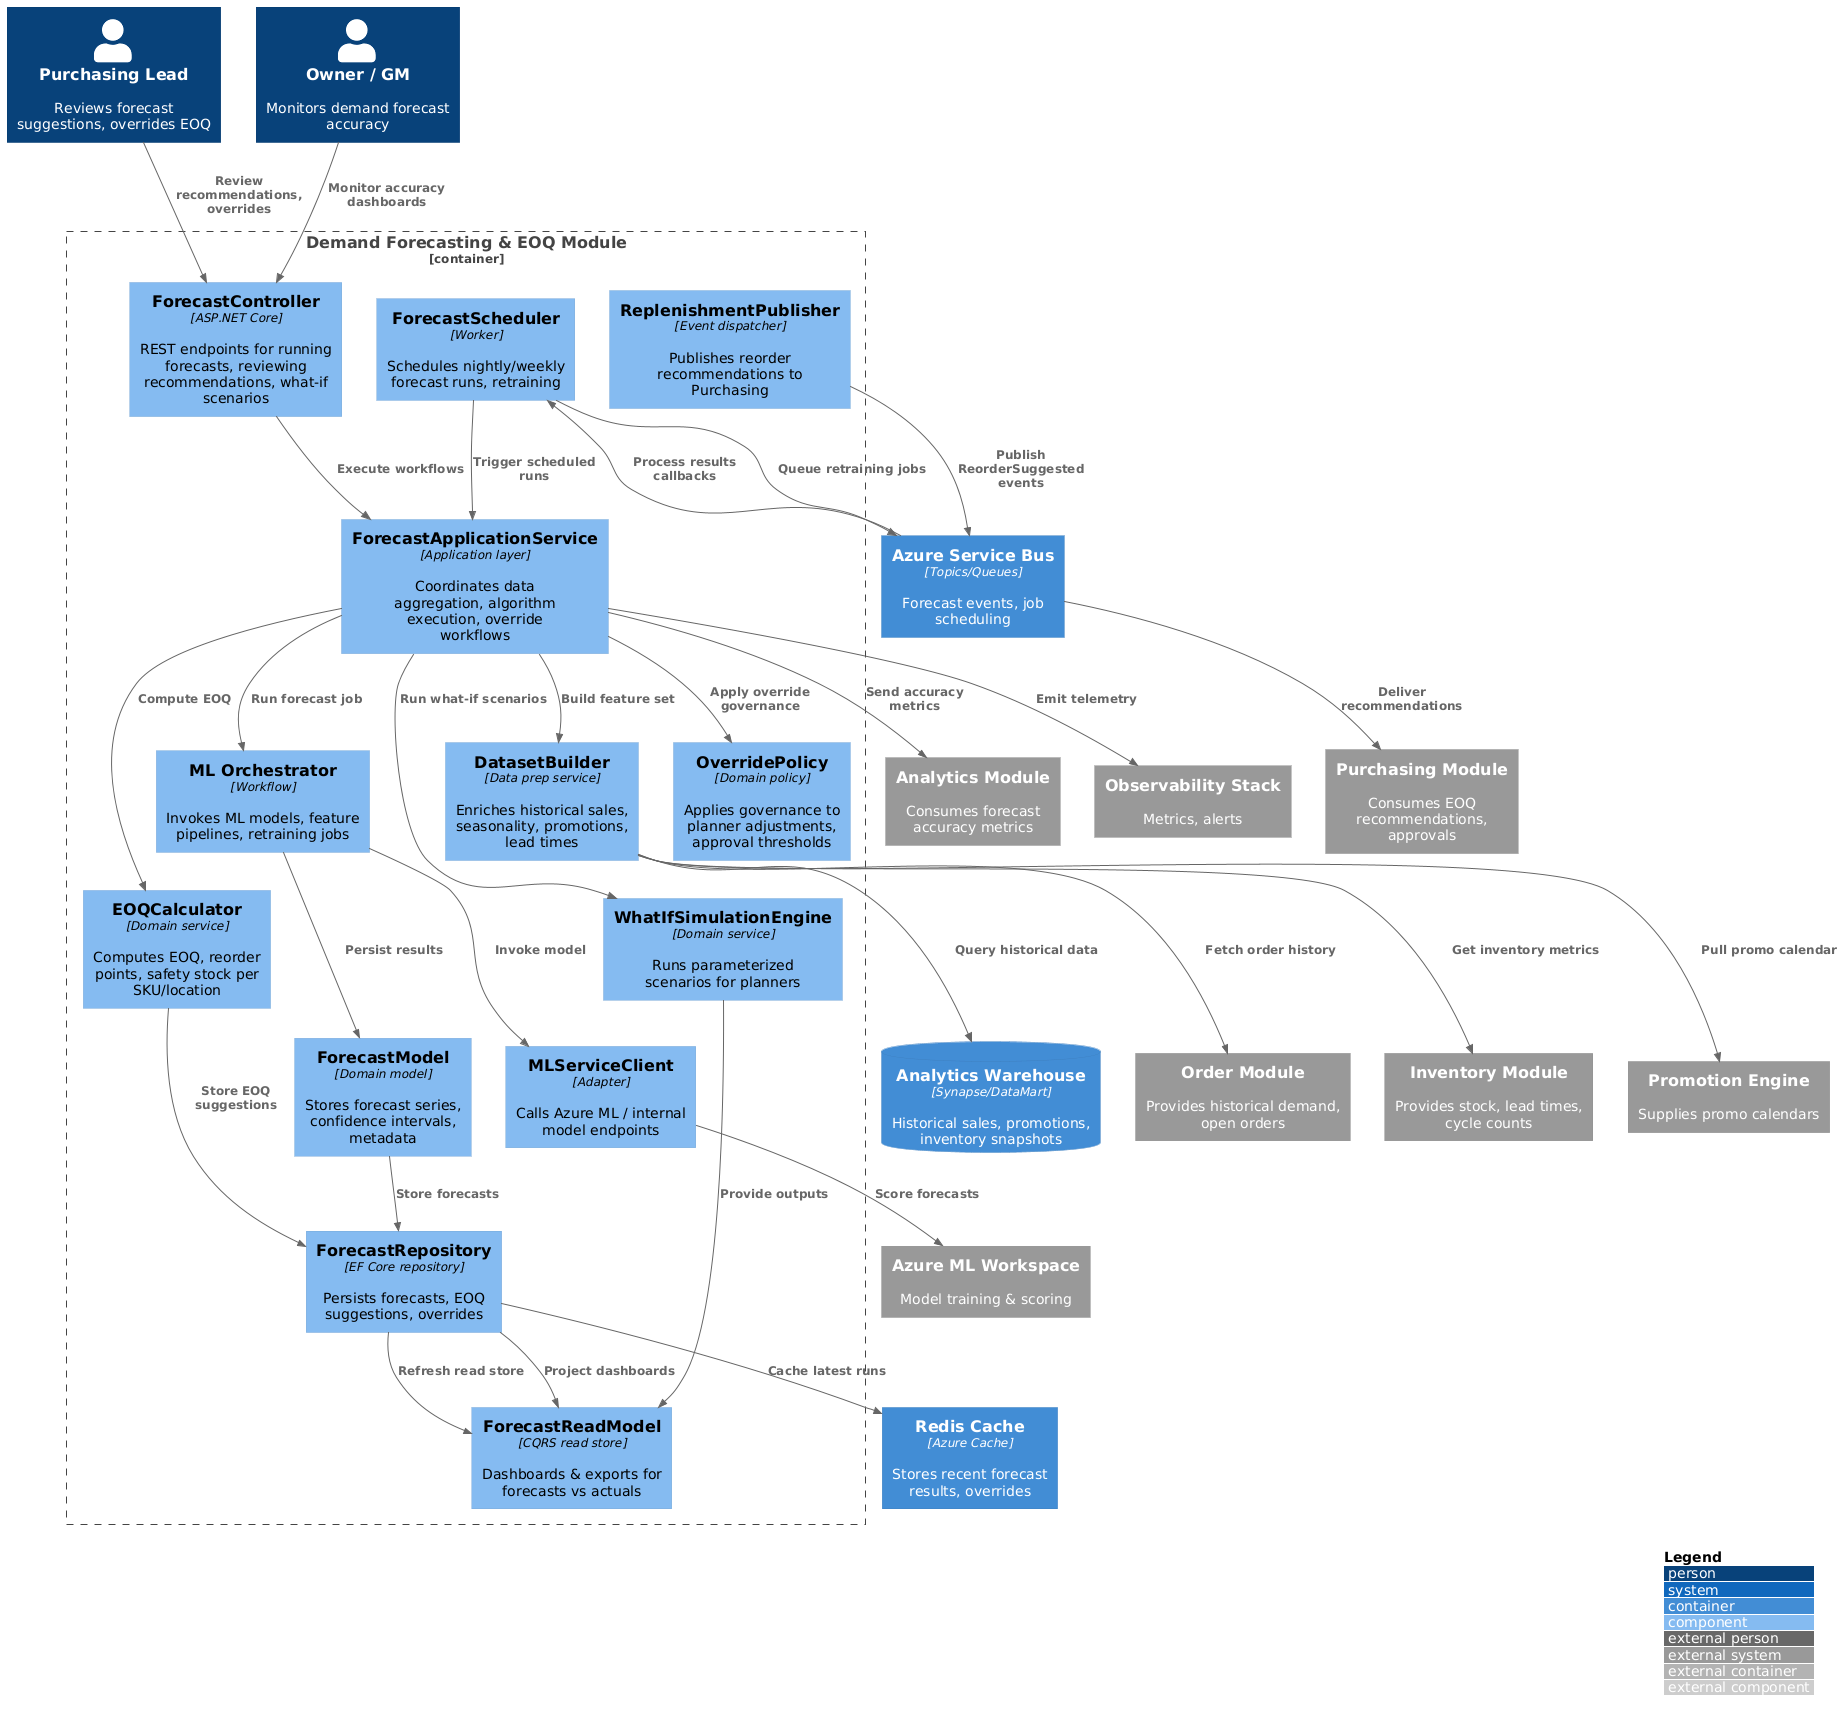

The diagram above was rendered by PlantUML. Its source (embedded in the PNG):
@startuml
!include https://raw.githubusercontent.com/plantuml-stdlib/C4-PlantUML/master/C4_Component.puml

LAYOUT_WITH_LEGEND()

Person(purchasingLead, "Purchasing Lead", "Reviews forecast suggestions, overrides EOQ")
Person(owner, "Owner / GM", "Monitors demand forecast accuracy")

Container_Boundary(forecastBoundary, "Demand Forecasting & EOQ Module") {
  Component(forecastController, "ForecastController", "ASP.NET Core", "REST endpoints for running forecasts, reviewing recommendations, what-if scenarios")
  Component(forecastAppService, "ForecastApplicationService", "Application layer", "Coordinates data aggregation, algorithm execution, override workflows")
  Component(datasetBuilder, "DatasetBuilder", "Data prep service", "Enriches historical sales, seasonality, promotions, lead times")
  Component(mlOrchestrator, "ML Orchestrator", "Workflow", "Invokes ML models, feature pipelines, retraining jobs")
  Component(forecastModel, "ForecastModel", "Domain model", "Stores forecast series, confidence intervals, metadata")
  Component(eoqCalculator, "EOQCalculator", "Domain service", "Computes EOQ, reorder points, safety stock per SKU/location")
  Component(simulationEngine, "WhatIfSimulationEngine", "Domain service", "Runs parameterized scenarios for planners")
  Component(overridePolicy, "OverridePolicy", "Domain policy", "Applies governance to planner adjustments, approval thresholds")
  Component(forecastRepository, "ForecastRepository", "EF Core repository", "Persists forecasts, EOQ suggestions, overrides")
  Component(forecastReadModel, "ForecastReadModel", "CQRS read store", "Dashboards & exports for forecasts vs actuals")
  Component(backgroundScheduler, "ForecastScheduler", "Worker", "Schedules nightly/weekly forecast runs, retraining")
  Component(integrationPublisher, "ReplenishmentPublisher", "Event dispatcher", "Publishes reorder recommendations to Purchasing")
  Component(mlServiceClient, "MLServiceClient", "Adapter", "Calls Azure ML / internal model endpoints")
}

ContainerDb(dataWarehouse, "Analytics Warehouse", "Synapse/DataMart", "Historical sales, promotions, inventory snapshots")
Container(cache, "Redis Cache", "Azure Cache", "Stores recent forecast results, overrides")
Container(queue, "Azure Service Bus", "Topics/Queues", "Forecast events, job scheduling")
System_Ext(orderModule, "Order Module", "Provides historical demand, open orders")
System_Ext(inventoryModule, "Inventory Module", "Provides stock, lead times, cycle counts")
System_Ext(purchModule, "Purchasing Module", "Consumes EOQ recommendations, approvals")
System_Ext(analyticsModule, "Analytics Module", "Consumes forecast accuracy metrics")
System_Ext(promoModule, "Promotion Engine", "Supplies promo calendars")
System_Ext(mlPlatform, "Azure ML Workspace", "Model training & scoring")
System_Ext(observability, "Observability Stack", "Metrics, alerts")

Rel(purchasingLead, forecastController, "Review recommendations, overrides")
Rel(owner, forecastController, "Monitor accuracy dashboards")

Rel(forecastController, forecastAppService, "Execute workflows")
Rel(forecastAppService, datasetBuilder, "Build feature set")
Rel(datasetBuilder, dataWarehouse, "Query historical data")
Rel(datasetBuilder, orderModule, "Fetch order history")
Rel(datasetBuilder, inventoryModule, "Get inventory metrics")
Rel(datasetBuilder, promoModule, "Pull promo calendar")
Rel(forecastAppService, mlOrchestrator, "Run forecast job")
Rel(mlOrchestrator, mlServiceClient, "Invoke model")
Rel(mlServiceClient, mlPlatform, "Score forecasts")
Rel(mlOrchestrator, forecastModel, "Persist results")
Rel(forecastModel, forecastRepository, "Store forecasts")
Rel(forecastRepository, cache, "Cache latest runs")
Rel(forecastRepository, forecastReadModel, "Project dashboards")
Rel(forecastAppService, eoqCalculator, "Compute EOQ")
Rel(eoqCalculator, forecastRepository, "Store EOQ suggestions")
Rel(forecastAppService, simulationEngine, "Run what-if scenarios")
Rel(simulationEngine, forecastReadModel, "Provide outputs")
Rel(forecastAppService, overridePolicy, "Apply override governance")
Rel(forecastRepository, forecastReadModel, "Refresh read store")
Rel(backgroundScheduler, forecastAppService, "Trigger scheduled runs")
Rel(backgroundScheduler, queue, "Queue retraining jobs")
Rel(queue, backgroundScheduler, "Process results callbacks")
Rel(integrationPublisher, queue, "Publish ReorderSuggested events")
Rel(queue, purchModule, "Deliver recommendations")
Rel(forecastAppService, analyticsModule, "Send accuracy metrics")
Rel(forecastAppService, observability, "Emit telemetry")
@enduml